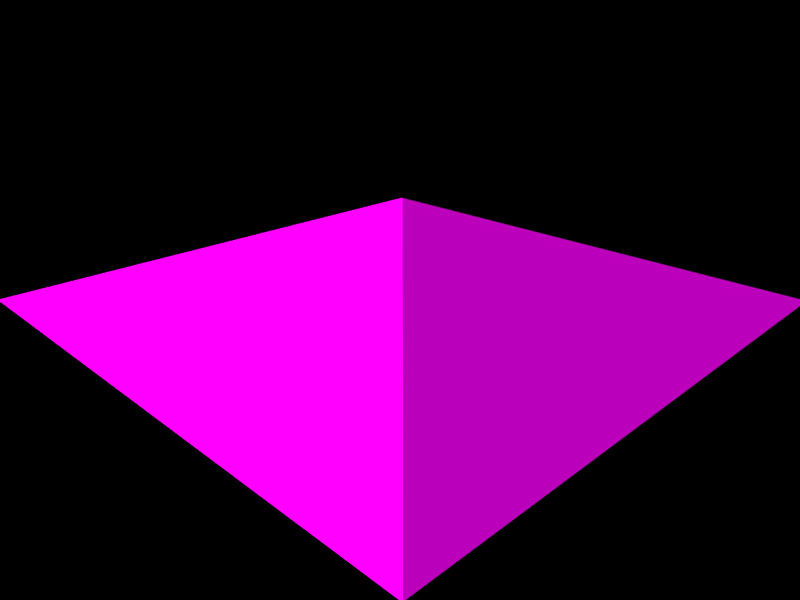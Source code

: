 # Source: tiles-shading-rotation.blend  (saved by Blender 4.2.67; exported with 4.5.12 LTS)
import bpy
from mathutils import Matrix  # noqa: F401  (used for matrix-valued properties, if any)

bpy.ops.wm.read_factory_settings(use_empty=True)
scene = bpy.context.scene
scene.name = 'Scene'

# ---- collections
col_collection_1 = bpy.data.collections.new('Collection 1'); scene.collection.children.link(col_collection_1)

# ---- images (referenced by path relative to the original .blend; pixels are not part of the script)
import os
ASSET_DIR = os.environ.get("B2B_ASSET_DIR", "")  # directory of the original .blend (textures are referenced by path, not embedded)
HERE = os.path.dirname(os.path.abspath(__file__))  # packed textures are extracted next to this script under _unpacked/

def load_image(name, relpath, width, height, colorspace="sRGB"):
    """Load a texture the original file referenced (path relative to the .blend, or extracted next to this script)."""
    p = next((c for c in (os.path.join(HERE, relpath), os.path.join(ASSET_DIR, relpath)) if relpath and os.path.exists(c)), "")
    if p:
        img = bpy.data.images.load(p, check_existing=True)
        img.name = name
    else:  # same state as the original file: an image datablock whose file is absent (Cycles renders it pink)
        img = bpy.data.images.new(name, width, height)
        img.source = "FILE"
        img.filepath = "//" + (relpath or name)
    img.colorspace_settings.name = colorspace
    return img
img_texture_png = load_image('texture.png', 'texture.png', 1024, 1024, 'sRGB')

# ---- materials (node trees are filled in below, after node groups)
mat_terrainmed = bpy.data.materials.new('TerrainMed')
mat_terrainmed.alpha_threshold = 0.0
mat_terrainmed.use_transparent_shadow = False
mat_terrainmed.preview_render_type = 'FLAT'
mat_terrainmed.diffuse_color = (1.0, 1.0, 1.0, 1.0)
mat_terrainmed.roughness = 0.5
mat_terrainmed.specular_intensity = 0.0
mat_terrainmed.line_color = (0.0, 0.0, 0.0, 1.0)
mat_terrainlight = bpy.data.materials.new('TerrainLight')
mat_terrainlight.alpha_threshold = 0.0
mat_terrainlight.use_transparent_shadow = False
mat_terrainlight.preview_render_type = 'FLAT'
mat_terrainlight.diffuse_color = (1.0, 1.0, 1.0, 1.0)
mat_terrainlight.roughness = 0.5
mat_terrainlight.specular_intensity = 0.0
mat_terrainlight.line_color = (0.0, 0.0, 0.0, 1.0)
mat_terraindark = bpy.data.materials.new('TerrainDark')
mat_terraindark.alpha_threshold = 0.0
mat_terraindark.use_transparent_shadow = False
mat_terraindark.preview_render_type = 'FLAT'
mat_terraindark.diffuse_color = (1.0, 1.0, 1.0, 1.0)
mat_terraindark.roughness = 0.5
mat_terraindark.specular_intensity = 0.0
mat_terraindark.line_color = (0.0, 0.0, 0.0, 1.0)

# ---- material node trees
mat_terrainmed.use_nodes = True; mat_terrainmed.node_tree.nodes.clear()
_N = mat_terrainmed.node_tree.nodes; _L = mat_terrainmed.node_tree.links
n0 = _N.new('ShaderNodeOutputMaterial'); n0.name = 'Material Output'; n0.location = (300, 300)
n1 = _N.new('ShaderNodeEmission'); n1.name = 'Emission'; n1.location = (10, 300)
n2 = _N.new('ShaderNodeTexImage'); n2.name = 'Image Texture'; n2.location = (-280, 260)
n2.image = img_texture_png
n2.extension = 'EXTEND'
n3 = _N.new('ShaderNodeMapping'); n3.name = 'Mapping'; n3.location = (-460, 220)
n3.vector_type = 'TEXTURE'
n3.inputs[1].default_value = (0.0, 1.0, 0.0)
n3.inputs[2].default_value = (0.0, 0.0, -1.571)
n4 = _N.new('ShaderNodeTexCoord'); n4.name = 'Texture Coordinate'; n4.location = (-640, 220)
_L.new(n1.outputs[0], n0.inputs[0])
_L.new(n2.outputs[0], n1.inputs[0])
_L.new(n3.outputs[0], n2.inputs[0])
_L.new(n4.outputs[2], n3.inputs[0])
n0.is_active_output = True
mat_terrainlight.use_nodes = True; mat_terrainlight.node_tree.nodes.clear()
_N = mat_terrainlight.node_tree.nodes; _L = mat_terrainlight.node_tree.links
n0 = _N.new('ShaderNodeOutputMaterial'); n0.name = 'Material Output'; n0.location = (300, 300)
n1 = _N.new('ShaderNodeEmission'); n1.name = 'Emission'; n1.location = (10, 300)
n1.inputs[1].default_value = 2.0
n2 = _N.new('ShaderNodeTexImage'); n2.name = 'Image Texture'; n2.location = (-280, 260)
n2.image = img_texture_png
n2.extension = 'EXTEND'
n3 = _N.new('ShaderNodeMapping'); n3.name = 'Mapping'; n3.location = (-460, 220)
n3.vector_type = 'TEXTURE'
n3.inputs[1].default_value = (0.0, 1.0, 0.0)
n3.inputs[2].default_value = (0.0, 0.0, -1.571)
n4 = _N.new('ShaderNodeTexCoord'); n4.name = 'Texture Coordinate'; n4.location = (-640, 220)
_L.new(n1.outputs[0], n0.inputs[0])
_L.new(n2.outputs[0], n1.inputs[0])
_L.new(n3.outputs[0], n2.inputs[0])
_L.new(n4.outputs[2], n3.inputs[0])
n0.is_active_output = True
mat_terraindark.use_nodes = True; mat_terraindark.node_tree.nodes.clear()
_N = mat_terraindark.node_tree.nodes; _L = mat_terraindark.node_tree.links
n0 = _N.new('ShaderNodeOutputMaterial'); n0.name = 'Material Output'; n0.location = (300, 300)
n1 = _N.new('ShaderNodeEmission'); n1.name = 'Emission'; n1.location = (10, 300)
n1.inputs[1].default_value = 0.5
n2 = _N.new('ShaderNodeTexImage'); n2.name = 'Image Texture'; n2.location = (-280, 260)
n2.image = img_texture_png
n2.extension = 'EXTEND'
n3 = _N.new('ShaderNodeMapping'); n3.name = 'Mapping'; n3.location = (-460, 220)
n3.vector_type = 'TEXTURE'
n3.inputs[1].default_value = (0.0, 1.0, 0.0)
n3.inputs[2].default_value = (0.0, 0.0, -1.571)
n4 = _N.new('ShaderNodeTexCoord'); n4.name = 'Texture Coordinate'; n4.location = (-640, 220)
_L.new(n1.outputs[0], n0.inputs[0])
_L.new(n2.outputs[0], n1.inputs[0])
_L.new(n3.outputs[0], n2.inputs[0])
_L.new(n4.outputs[2], n3.inputs[0])
n0.is_active_output = True

# ---- cameras
cam_camera = bpy.data.cameras.new('Camera')
cam_camera.type = 'ORTHO'
cam_camera.clip_end = 100.0
cam_camera.lens = 35.0
cam_camera.sensor_width = 32.0
cam_camera.sensor_height = 18.0
cam_camera.ortho_scale = 2.8
cam_camera.dof.focus_distance = 0.0
cam_camera.dof.aperture_fstop = 128.0

# ---- meshes
me_plane_003 = bpy.data.meshes.new('Plane.003')
me_plane_003.from_pydata([(11.0, 0.9994, 0.4067), (11.0, -1.001, -0.0025), (8.999, -1.001, 0.4017), (8.999, 0.9994, 0.4067), (0.9992, 0.9993, 0.405), (0.9992, -1.001, 0.0), (-1.001, -1.001, 0.0), (-1.001, 0.9993, 0.405), (-14.0, 0.9992, 0.0), (-14.0, -1.001, 0.0), (-16.0, -1.001, 0.0), (-16.0, 0.9992, 0.0), (-9.001, 0.9992, 0.0), (-9.001, -1.001, 0.0), (-11.0, -1.001, 0.0), (-11.0, 0.9992, 0.405), (-6.001, 0.9993, 0.405), (-6.001, -1.001, 0.0), (-4.001, -1.001, 0.0), (-4.001, 0.9993, 0.0), (3.999, 0.9994, 0.405), (3.999, -1.001, 0.0), (5.999, -1.001, 0.0), (5.999, 0.9994, 0.405), (14.0, 0.9995, 0.4067), (14.0, -1.001, 0.4017), (16.0, -1.001, -0.0025), (16.0, 0.9995, 0.4067), (19.0, 0.9997, 0.402), (19.0, -1.0, 0.0), (21.0, -1.0, -0.402), (21.0, 0.9997, 0.0), (26.0, 0.9998, 0.0), (26.0, -1.0, -0.402), (24.0, -1.0, 0.0), (24.0, 0.9998, 0.402), (29.0, -0.999, 0.0), (29.0, 1.001, 0.4), (31.0, 1.001, 0.0), (31.0, -0.999, 0.405)], [], [(0, 3, 2), (0, 2, 1), (4, 7, 6, 5), (8, 11, 10, 9), (12, 15, 14), (12, 14, 13), (19, 17, 18), (19, 16, 17), (23, 20, 21, 22), (27, 25, 26), (27, 24, 25), (31, 28, 29, 30), (32, 35, 34, 33), (36, 39, 38), (36, 38, 37)])
me_plane_003.polygons.foreach_set('material_index', [0, 1, 1, 0, 1, 0, 0, 2, 2, 2, 0, 1, 2, 1, 2])
_uv = me_plane_003.uv_layers.new(name='UVMap')
_uv.uv.foreach_set('vector', [1.0, 1.0, 0.0, 1.0, 0.0, 0.0, 1.0, 1.0, 0.0, 0.0, 1.0, 0.0, 1.0, 1.0, 0.0, 1.0, 0.0, 0.0, 1.0, 0.0, 1.0, 1.0, 0.0, 1.0, 0.0, 0.0, 1.0, 0.0, 1.0, 1.0, 0.0, 1.0, 0.0, 0.0, 1.0, 1.0, 0.0, 0.0, 1.0, 0.0, 1.0, 1.0, 0.0, 0.0, 1.0, 0.0, 1.0, 1.0, 0.0, 1.0, 0.0, 0.0, 1.0, 1.0, 0.0, 1.0, 0.0, 0.0, 1.0, 0.0, 1.0, 1.0, 0.0, 0.0, 1.0, 0.0, 1.0, 1.0, 0.0, 1.0, 0.0, 0.0, 1.0, 1.0, 0.0, 1.0, 0.0, 0.0, 1.0, 0.0, 1.0, 1.0, 0.0, 1.0, 0.0, 0.0, 1.0, 0.0, 1.0, 1.0, 0.0, 1.0, 0.0, 0.0, 1.0, 1.0, 0.0, 0.0, 1.0, 0.0])
me_plane_003.materials.append(mat_terrainmed)
me_plane_003.materials.append(mat_terrainlight)
me_plane_003.materials.append(mat_terraindark)
me_plane_003.use_remesh_preserve_volume = False
me_plane_003.use_remesh_preserve_attributes = False
me_plane_003.use_mirror_vertex_groups = False
me_plane_003.update()

# ---- objects
ob_terrain = bpy.data.objects.new('Terrain', me_plane_003)
ob_camera = bpy.data.objects.new('Camera', cam_camera)

# ---- transforms, parenting, visibility, modifiers, constraints
ob_terrain.location = (0.5, 29.5, 0.0)
ob_terrain.rotation_euler = (0.0, 0.0, -20.42)
ob_terrain.lineart.crease_threshold = 0.0
ob_camera.location = (10.0, -10.0, 8.16)
ob_camera.rotation_euler = (1.047, 0.0, 0.7854)
ob_camera.lock_rotations_4d = False
ob_camera.empty_display_type = 'ARROWS'
ob_camera.color = (0.0, 0.0, 0.0, 0.0)
ob_camera.display_type = 'WIRE'
ob_camera.lineart.crease_threshold = 0.0

# ---- collection membership
col_collection_1.objects.link(ob_terrain)
col_collection_1.objects.link(ob_camera)

# ---- scene / render settings (as saved in the file)
scene.camera = ob_camera
scene.frame_start = 4; scene.frame_end = 22; scene.frame_set(22)
scene.render.engine = 'BLENDER_EEVEE_NEXT'
scene.render.image_settings.compression = 90
scene.render.resolution_x = 128
scene.render.resolution_y = 96
scene.render.dither_intensity = 0.0
scene.render.film_transparent = True
scene.render.bake_margin = 2
scene.render.bake_bias = 0.0
scene.cycles.use_denoising = False
scene.cycles.samples = 10
scene.cycles.sampling_pattern = 'TABULATED_SOBOL'
scene.cycles.light_sampling_threshold = 0.0
scene.cycles.use_adaptive_sampling = False
scene.cycles.use_light_tree = False
scene.cycles.blur_glossy = 0.0
scene.cycles.volume_bounces = 1
scene.cycles.pixel_filter_type = 'GAUSSIAN'
scene.cycles.sample_clamp_indirect = 0.0
scene.view_settings.view_transform = 'Standard'
bpy.context.view_layer.update()
